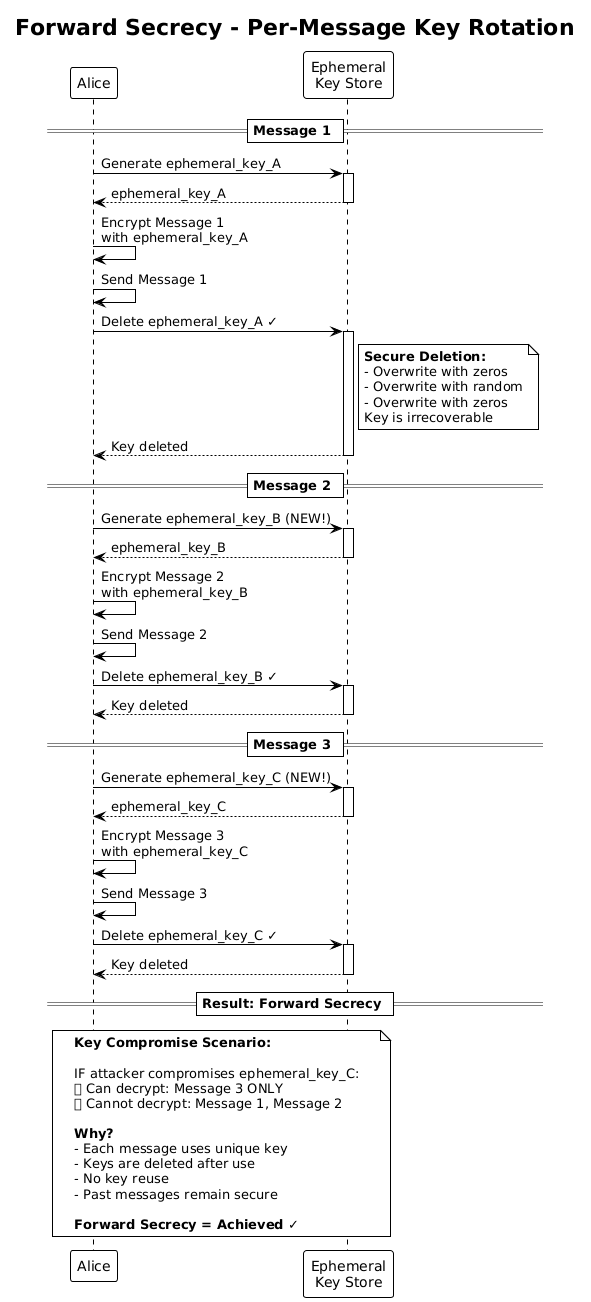

The diagram above was rendered by PlantUML. Its source (embedded in the PNG):
@startuml
!theme plain

title Forward Secrecy - Per-Message Key Rotation

participant Alice
participant "Ephemeral\nKey Store" as KeyStore

== Message 1 ==
Alice -> KeyStore : Generate ephemeral_key_A
activate KeyStore
KeyStore --> Alice : ephemeral_key_A
deactivate KeyStore

Alice -> Alice : Encrypt Message 1\nwith ephemeral_key_A

Alice -> Alice : Send Message 1

Alice -> KeyStore : Delete ephemeral_key_A ✓
activate KeyStore
note right of KeyStore
    **Secure Deletion:**
    - Overwrite with zeros
    - Overwrite with random
    - Overwrite with zeros
    Key is irrecoverable
end note
KeyStore --> Alice : Key deleted
deactivate KeyStore

== Message 2 ==
Alice -> KeyStore : Generate ephemeral_key_B (NEW!)
activate KeyStore
KeyStore --> Alice : ephemeral_key_B
deactivate KeyStore

Alice -> Alice : Encrypt Message 2\nwith ephemeral_key_B

Alice -> Alice : Send Message 2

Alice -> KeyStore : Delete ephemeral_key_B ✓
activate KeyStore
KeyStore --> Alice : Key deleted
deactivate KeyStore

== Message 3 ==
Alice -> KeyStore : Generate ephemeral_key_C (NEW!)
activate KeyStore
KeyStore --> Alice : ephemeral_key_C
deactivate KeyStore

Alice -> Alice : Encrypt Message 3\nwith ephemeral_key_C

Alice -> Alice : Send Message 3

Alice -> KeyStore : Delete ephemeral_key_C ✓
activate KeyStore
KeyStore --> Alice : Key deleted
deactivate KeyStore

== Result: Forward Secrecy ==

note over Alice, KeyStore
    **Key Compromise Scenario:**
    
    IF attacker compromises ephemeral_key_C:
    ✅ Can decrypt: Message 3 ONLY
    ❌ Cannot decrypt: Message 1, Message 2
    
    **Why?**
    - Each message uses unique key
    - Keys are deleted after use
    - No key reuse
    - Past messages remain secure
    
    **Forward Secrecy = Achieved ✓**
end note
@enduml